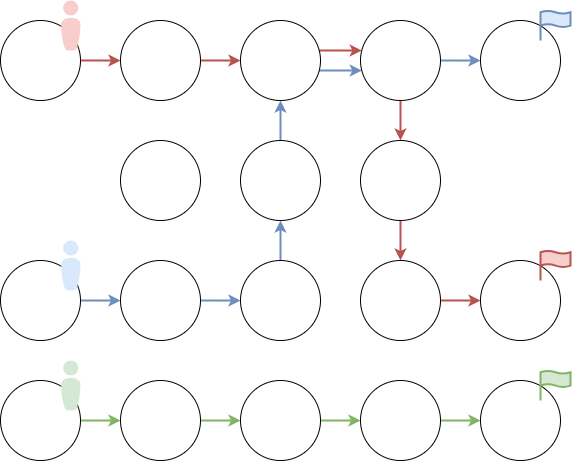

The diagram above was exported from draw.io. Its source (the exported page's mxGraphModel, read from the mxfile embedded in the PNG):
<mxGraphModel dx="1434" dy="879" grid="1" gridSize="10" guides="1" tooltips="1" connect="1" arrows="1" fold="1" page="1" pageScale="1" pageWidth="827" pageHeight="1169" math="0" shadow="0">
  <root>
    <mxCell id="0" />
    <mxCell id="1" parent="0" />
    <mxCell id="KhYKc44WzjqMV6DXD13h-3" value="" style="edgeStyle=orthogonalEdgeStyle;rounded=0;orthogonalLoop=1;jettySize=auto;html=1;strokeWidth=2;fillColor=#f8cecc;strokeColor=#b85450;" parent="1" source="KhYKc44WzjqMV6DXD13h-4" target="KhYKc44WzjqMV6DXD13h-8" edge="1">
      <mxGeometry relative="1" as="geometry">
        <Array as="points">
          <mxPoint x="380" y="1000" />
          <mxPoint x="380" y="1000" />
        </Array>
      </mxGeometry>
    </mxCell>
    <mxCell id="KhYKc44WzjqMV6DXD13h-4" value="" style="ellipse;whiteSpace=wrap;html=1;aspect=fixed;" parent="1" vertex="1">
      <mxGeometry x="280" y="960" width="80" height="80" as="geometry" />
    </mxCell>
    <mxCell id="KhYKc44WzjqMV6DXD13h-6" value="" style="edgeStyle=orthogonalEdgeStyle;rounded=0;orthogonalLoop=1;jettySize=auto;html=1;strokeWidth=2;fillColor=#f8cecc;strokeColor=#b85450;" parent="1" source="KhYKc44WzjqMV6DXD13h-8" target="KhYKc44WzjqMV6DXD13h-11" edge="1">
      <mxGeometry relative="1" as="geometry">
        <Array as="points">
          <mxPoint x="500" y="990" />
          <mxPoint x="500" y="990" />
        </Array>
      </mxGeometry>
    </mxCell>
    <mxCell id="KhYKc44WzjqMV6DXD13h-7" value="" style="edgeStyle=orthogonalEdgeStyle;rounded=0;orthogonalLoop=1;jettySize=auto;html=1;strokeWidth=2;fillColor=#dae8fc;strokeColor=#6c8ebf;" parent="1" source="KhYKc44WzjqMV6DXD13h-8" target="KhYKc44WzjqMV6DXD13h-11" edge="1">
      <mxGeometry relative="1" as="geometry">
        <Array as="points">
          <mxPoint x="500" y="1010" />
          <mxPoint x="500" y="1010" />
        </Array>
      </mxGeometry>
    </mxCell>
    <mxCell id="KhYKc44WzjqMV6DXD13h-8" value="" style="ellipse;whiteSpace=wrap;html=1;aspect=fixed;" parent="1" vertex="1">
      <mxGeometry x="400" y="960" width="80" height="80" as="geometry" />
    </mxCell>
    <mxCell id="KhYKc44WzjqMV6DXD13h-9" value="" style="edgeStyle=orthogonalEdgeStyle;rounded=0;orthogonalLoop=1;jettySize=auto;html=1;strokeWidth=2;fillColor=#f8cecc;strokeColor=#b85450;" parent="1" source="KhYKc44WzjqMV6DXD13h-11" target="KhYKc44WzjqMV6DXD13h-14" edge="1">
      <mxGeometry relative="1" as="geometry" />
    </mxCell>
    <mxCell id="KhYKc44WzjqMV6DXD13h-10" value="" style="edgeStyle=orthogonalEdgeStyle;rounded=0;orthogonalLoop=1;jettySize=auto;html=1;strokeWidth=2;fillColor=#dae8fc;strokeColor=#6c8ebf;" parent="1" source="KhYKc44WzjqMV6DXD13h-11" target="KhYKc44WzjqMV6DXD13h-40" edge="1">
      <mxGeometry relative="1" as="geometry" />
    </mxCell>
    <mxCell id="KhYKc44WzjqMV6DXD13h-11" value="" style="ellipse;whiteSpace=wrap;html=1;aspect=fixed;" parent="1" vertex="1">
      <mxGeometry x="520" y="960" width="80" height="80" as="geometry" />
    </mxCell>
    <mxCell id="KhYKc44WzjqMV6DXD13h-12" value="" style="edgeStyle=orthogonalEdgeStyle;rounded=0;orthogonalLoop=1;jettySize=auto;html=1;strokeWidth=2;fillColor=#f8cecc;strokeColor=#b85450;" parent="1" source="KhYKc44WzjqMV6DXD13h-14" target="KhYKc44WzjqMV6DXD13h-30" edge="1">
      <mxGeometry relative="1" as="geometry" />
    </mxCell>
    <mxCell id="KhYKc44WzjqMV6DXD13h-14" value="" style="ellipse;whiteSpace=wrap;html=1;aspect=fixed;" parent="1" vertex="1">
      <mxGeometry x="520" y="1080" width="80" height="80" as="geometry" />
    </mxCell>
    <mxCell id="KhYKc44WzjqMV6DXD13h-17" value="" style="edgeStyle=orthogonalEdgeStyle;rounded=0;orthogonalLoop=1;jettySize=auto;html=1;strokeWidth=2;fillColor=#dae8fc;strokeColor=#6c8ebf;" parent="1" source="KhYKc44WzjqMV6DXD13h-19" target="KhYKc44WzjqMV6DXD13h-8" edge="1">
      <mxGeometry relative="1" as="geometry">
        <Array as="points">
          <mxPoint x="440" y="1070" />
          <mxPoint x="440" y="1070" />
        </Array>
      </mxGeometry>
    </mxCell>
    <mxCell id="KhYKc44WzjqMV6DXD13h-19" value="" style="ellipse;whiteSpace=wrap;html=1;aspect=fixed;" parent="1" vertex="1">
      <mxGeometry x="400" y="1080" width="80" height="80" as="geometry" />
    </mxCell>
    <mxCell id="KhYKc44WzjqMV6DXD13h-22" value="" style="ellipse;whiteSpace=wrap;html=1;aspect=fixed;" parent="1" vertex="1">
      <mxGeometry x="280" y="1080" width="80" height="80" as="geometry" />
    </mxCell>
    <mxCell id="KhYKc44WzjqMV6DXD13h-23" value="" style="edgeStyle=orthogonalEdgeStyle;rounded=0;orthogonalLoop=1;jettySize=auto;html=1;strokeWidth=2;fillColor=#dae8fc;strokeColor=#6c8ebf;" parent="1" source="KhYKc44WzjqMV6DXD13h-24" target="KhYKc44WzjqMV6DXD13h-28" edge="1">
      <mxGeometry relative="1" as="geometry" />
    </mxCell>
    <mxCell id="KhYKc44WzjqMV6DXD13h-24" value="" style="ellipse;whiteSpace=wrap;html=1;aspect=fixed;" parent="1" vertex="1">
      <mxGeometry x="280" y="1200" width="80" height="80" as="geometry" />
    </mxCell>
    <mxCell id="KhYKc44WzjqMV6DXD13h-27" value="" style="edgeStyle=orthogonalEdgeStyle;rounded=0;orthogonalLoop=1;jettySize=auto;html=1;strokeWidth=2;fillColor=#dae8fc;strokeColor=#6c8ebf;" parent="1" source="KhYKc44WzjqMV6DXD13h-28" target="KhYKc44WzjqMV6DXD13h-19" edge="1">
      <mxGeometry relative="1" as="geometry" />
    </mxCell>
    <mxCell id="KhYKc44WzjqMV6DXD13h-28" value="" style="ellipse;whiteSpace=wrap;html=1;aspect=fixed;" parent="1" vertex="1">
      <mxGeometry x="400" y="1200" width="80" height="80" as="geometry" />
    </mxCell>
    <mxCell id="KhYKc44WzjqMV6DXD13h-29" value="" style="edgeStyle=orthogonalEdgeStyle;rounded=0;orthogonalLoop=1;jettySize=auto;html=1;strokeWidth=2;fillColor=#f8cecc;strokeColor=#b85450;" parent="1" source="KhYKc44WzjqMV6DXD13h-30" target="KhYKc44WzjqMV6DXD13h-35" edge="1">
      <mxGeometry relative="1" as="geometry" />
    </mxCell>
    <mxCell id="KhYKc44WzjqMV6DXD13h-30" value="" style="ellipse;whiteSpace=wrap;html=1;aspect=fixed;" parent="1" vertex="1">
      <mxGeometry x="520" y="1200" width="80" height="80" as="geometry" />
    </mxCell>
    <mxCell id="KhYKc44WzjqMV6DXD13h-31" value="" style="edgeStyle=orthogonalEdgeStyle;rounded=0;orthogonalLoop=1;jettySize=auto;html=1;strokeWidth=2;fillColor=#f8cecc;strokeColor=#b85450;" parent="1" source="KhYKc44WzjqMV6DXD13h-34" target="KhYKc44WzjqMV6DXD13h-4" edge="1">
      <mxGeometry relative="1" as="geometry">
        <Array as="points">
          <mxPoint x="260" y="1000" />
          <mxPoint x="260" y="1000" />
        </Array>
      </mxGeometry>
    </mxCell>
    <mxCell id="KhYKc44WzjqMV6DXD13h-34" value="" style="ellipse;whiteSpace=wrap;html=1;aspect=fixed;" parent="1" vertex="1">
      <mxGeometry x="160" y="960" width="80" height="80" as="geometry" />
    </mxCell>
    <mxCell id="KhYKc44WzjqMV6DXD13h-35" value="" style="ellipse;whiteSpace=wrap;html=1;aspect=fixed;" parent="1" vertex="1">
      <mxGeometry x="640" y="1200" width="80" height="80" as="geometry" />
    </mxCell>
    <mxCell id="KhYKc44WzjqMV6DXD13h-38" value="" style="edgeStyle=orthogonalEdgeStyle;rounded=0;orthogonalLoop=1;jettySize=auto;html=1;strokeWidth=2;fillColor=#dae8fc;strokeColor=#6c8ebf;" parent="1" source="KhYKc44WzjqMV6DXD13h-39" target="KhYKc44WzjqMV6DXD13h-24" edge="1">
      <mxGeometry relative="1" as="geometry" />
    </mxCell>
    <mxCell id="KhYKc44WzjqMV6DXD13h-39" value="" style="ellipse;whiteSpace=wrap;html=1;aspect=fixed;" parent="1" vertex="1">
      <mxGeometry x="160" y="1200" width="80" height="80" as="geometry" />
    </mxCell>
    <mxCell id="KhYKc44WzjqMV6DXD13h-40" value="" style="ellipse;whiteSpace=wrap;html=1;aspect=fixed;" parent="1" vertex="1">
      <mxGeometry x="640" y="960" width="80" height="80" as="geometry" />
    </mxCell>
    <mxCell id="KhYKc44WzjqMV6DXD13h-53" value="" style="edgeStyle=orthogonalEdgeStyle;rounded=0;orthogonalLoop=1;jettySize=auto;html=1;strokeWidth=2;fillColor=#d5e8d4;strokeColor=#82b366;" parent="1" source="KhYKc44WzjqMV6DXD13h-54" target="KhYKc44WzjqMV6DXD13h-57" edge="1">
      <mxGeometry relative="1" as="geometry" />
    </mxCell>
    <mxCell id="KhYKc44WzjqMV6DXD13h-54" value="" style="ellipse;whiteSpace=wrap;html=1;aspect=fixed;" parent="1" vertex="1">
      <mxGeometry x="280" y="1320" width="80" height="80" as="geometry" />
    </mxCell>
    <mxCell id="KhYKc44WzjqMV6DXD13h-56" value="" style="edgeStyle=orthogonalEdgeStyle;rounded=0;orthogonalLoop=1;jettySize=auto;html=1;strokeWidth=2;fillColor=#d5e8d4;strokeColor=#82b366;" parent="1" source="KhYKc44WzjqMV6DXD13h-57" target="KhYKc44WzjqMV6DXD13h-59" edge="1">
      <mxGeometry relative="1" as="geometry">
        <Array as="points">
          <mxPoint x="500" y="1360" />
          <mxPoint x="500" y="1360" />
        </Array>
      </mxGeometry>
    </mxCell>
    <mxCell id="KhYKc44WzjqMV6DXD13h-57" value="" style="ellipse;whiteSpace=wrap;html=1;aspect=fixed;" parent="1" vertex="1">
      <mxGeometry x="400" y="1320" width="80" height="80" as="geometry" />
    </mxCell>
    <mxCell id="KhYKc44WzjqMV6DXD13h-58" value="" style="edgeStyle=orthogonalEdgeStyle;rounded=0;orthogonalLoop=1;jettySize=auto;html=1;strokeWidth=2;fillColor=#d5e8d4;strokeColor=#82b366;" parent="1" source="KhYKc44WzjqMV6DXD13h-59" target="KhYKc44WzjqMV6DXD13h-60" edge="1">
      <mxGeometry relative="1" as="geometry" />
    </mxCell>
    <mxCell id="KhYKc44WzjqMV6DXD13h-59" value="" style="ellipse;whiteSpace=wrap;html=1;aspect=fixed;" parent="1" vertex="1">
      <mxGeometry x="520" y="1320" width="80" height="80" as="geometry" />
    </mxCell>
    <mxCell id="KhYKc44WzjqMV6DXD13h-60" value="" style="ellipse;whiteSpace=wrap;html=1;aspect=fixed;" parent="1" vertex="1">
      <mxGeometry x="640" y="1320" width="80" height="80" as="geometry" />
    </mxCell>
    <mxCell id="KhYKc44WzjqMV6DXD13h-62" value="" style="edgeStyle=orthogonalEdgeStyle;rounded=0;orthogonalLoop=1;jettySize=auto;html=1;strokeWidth=2;fillColor=#d5e8d4;strokeColor=#82b366;" parent="1" source="KhYKc44WzjqMV6DXD13h-63" target="KhYKc44WzjqMV6DXD13h-54" edge="1">
      <mxGeometry relative="1" as="geometry" />
    </mxCell>
    <mxCell id="KhYKc44WzjqMV6DXD13h-63" value="" style="ellipse;whiteSpace=wrap;html=1;aspect=fixed;" parent="1" vertex="1">
      <mxGeometry x="160" y="1320" width="80" height="80" as="geometry" />
    </mxCell>
    <mxCell id="qc4bFty-24Y2I_pAe7Ks-1" value="" style="verticalLabelPosition=bottom;html=1;fillColor=#f8cecc;strokeColor=#b85450;verticalAlign=top;pointerEvents=1;align=center;shape=mxgraph.cisco_safe.people_places_things_icons.icon8;rounded=1;" parent="1" vertex="1">
      <mxGeometry x="220.5" y="940" width="19.5" height="50" as="geometry" />
    </mxCell>
    <mxCell id="qc4bFty-24Y2I_pAe7Ks-2" value="" style="verticalLabelPosition=bottom;html=1;fillColor=#dae8fc;strokeColor=#6c8ebf;verticalAlign=top;pointerEvents=1;align=center;shape=mxgraph.cisco_safe.people_places_things_icons.icon8;rounded=1;" parent="1" vertex="1">
      <mxGeometry x="220.5" y="1180" width="19.5" height="50" as="geometry" />
    </mxCell>
    <mxCell id="qc4bFty-24Y2I_pAe7Ks-3" value="" style="verticalLabelPosition=bottom;html=1;fillColor=#d5e8d4;strokeColor=#82b366;verticalAlign=top;pointerEvents=1;align=center;shape=mxgraph.cisco_safe.people_places_things_icons.icon8;rounded=1;" parent="1" vertex="1">
      <mxGeometry x="220.5" y="1300" width="19.5" height="50" as="geometry" />
    </mxCell>
    <mxCell id="qc4bFty-24Y2I_pAe7Ks-4" value="" style="html=1;verticalLabelPosition=bottom;align=center;labelBackgroundColor=#ffffff;verticalAlign=top;strokeWidth=2;strokeColor=#6c8ebf;shadow=0;dashed=0;shape=mxgraph.ios7.icons.flag;fillColor=#dae8fc;rounded=1;" parent="1" vertex="1">
      <mxGeometry x="700" y="950" width="30" height="30" as="geometry" />
    </mxCell>
    <mxCell id="qc4bFty-24Y2I_pAe7Ks-5" value="" style="html=1;verticalLabelPosition=bottom;align=center;labelBackgroundColor=#ffffff;verticalAlign=top;strokeWidth=2;strokeColor=#b85450;shadow=0;dashed=0;shape=mxgraph.ios7.icons.flag;fillColor=#f8cecc;rounded=1;" parent="1" vertex="1">
      <mxGeometry x="700" y="1190" width="30" height="30" as="geometry" />
    </mxCell>
    <mxCell id="qc4bFty-24Y2I_pAe7Ks-6" value="" style="html=1;verticalLabelPosition=bottom;align=center;labelBackgroundColor=#ffffff;verticalAlign=top;strokeWidth=2;strokeColor=#82b366;shadow=0;dashed=0;shape=mxgraph.ios7.icons.flag;fillColor=#d5e8d4;rounded=1;" parent="1" vertex="1">
      <mxGeometry x="700" y="1310" width="30" height="30" as="geometry" />
    </mxCell>
  </root>
</mxGraphModel>